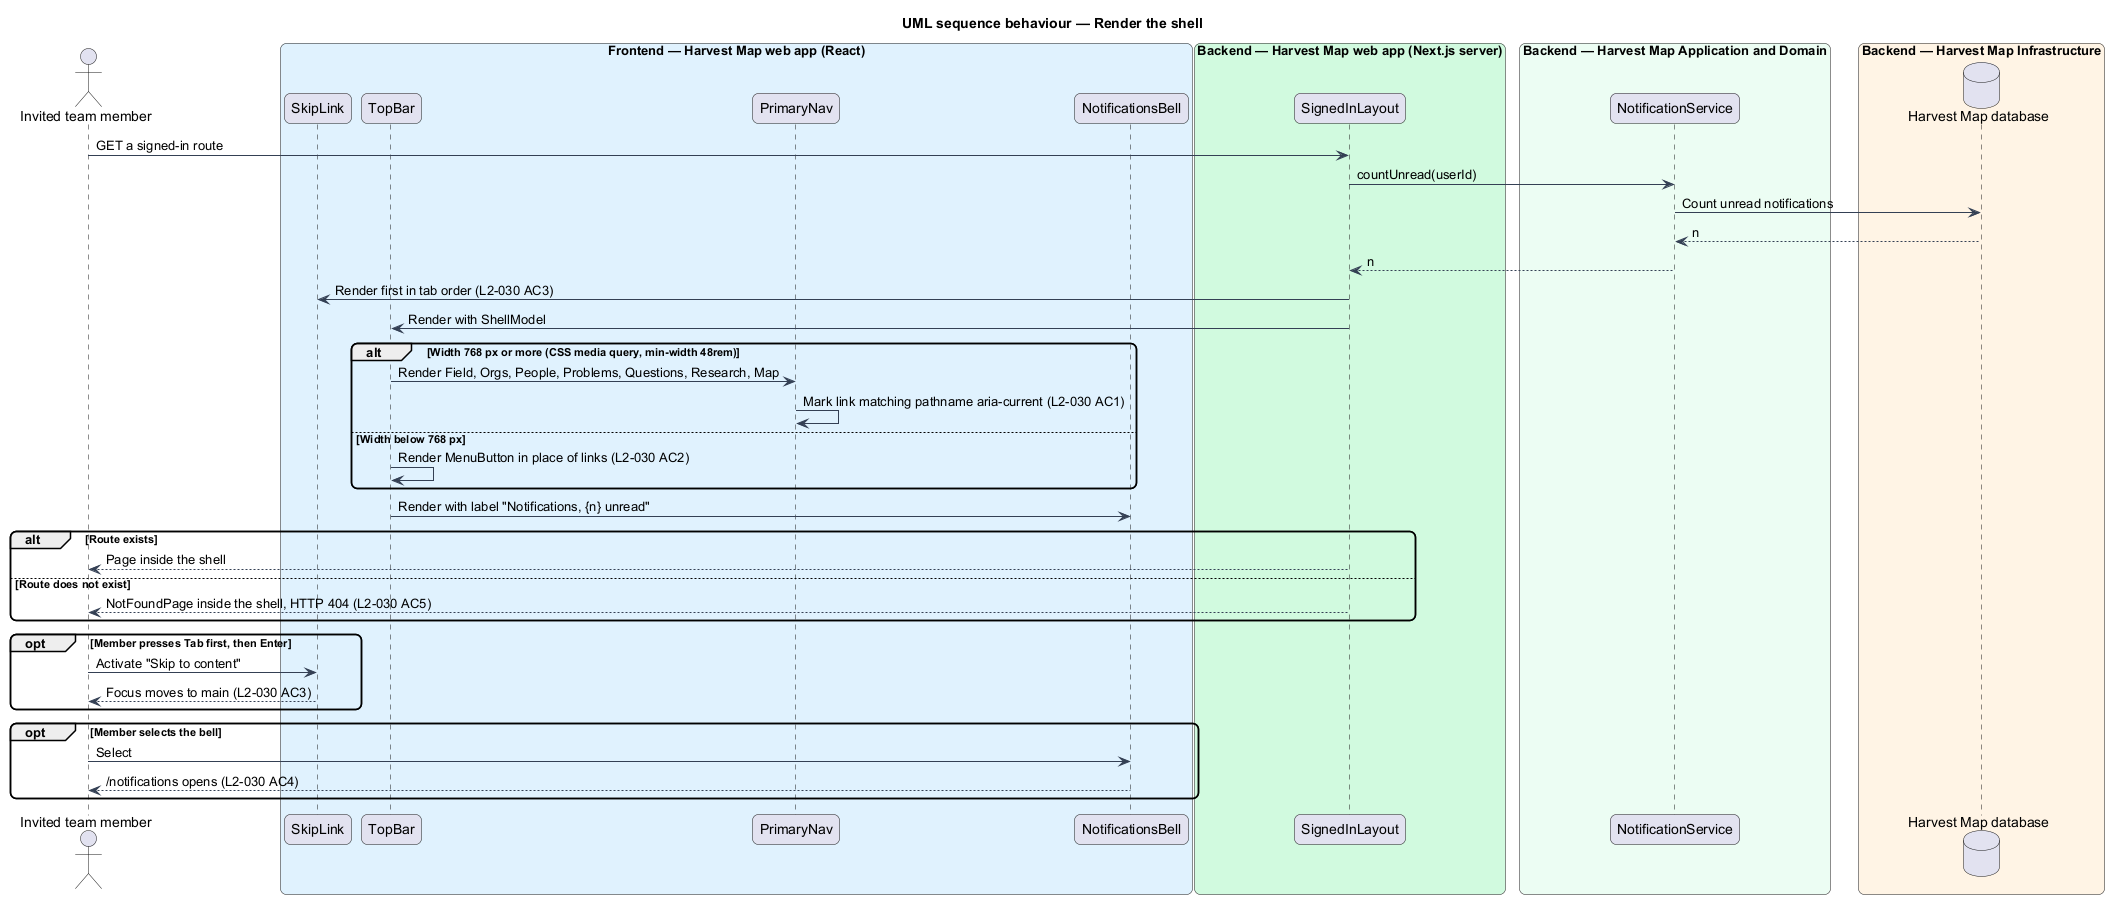

The diagram above was rendered by PlantUML. Its source (embedded in the PNG):
@startuml
title UML sequence behaviour — Render the shell
skinparam backgroundColor #FFFFFF
skinparam shadowing false
skinparam roundcorner 12
skinparam defaultFontName Arial
skinparam ArrowColor #344054
actor "Invited team member" as actor
box "Frontend — Harvest Map web app (React)" #E0F2FE
  participant "SkipLink" as skip
  participant "TopBar" as top
  participant "PrimaryNav" as nav
  participant "NotificationsBell" as bell
end box
box "Backend — Harvest Map web app (Next.js server)" #D1FADF
  participant "SignedInLayout" as layout
end box
box "Backend — Harvest Map Application and Domain" #ECFDF3
  participant "NotificationService" as svc
end box
box "Backend — Harvest Map Infrastructure" #FFF4E5
  database "Harvest Map database" as db
end box
actor -> layout : GET a signed-in route
layout -> svc : countUnread(userId)
svc -> db : Count unread notifications
db --> svc : n
svc --> layout : n
layout -> skip : Render first in tab order (L2-030 AC3)
layout -> top : Render with ShellModel
alt Width 768 px or more (CSS media query, min-width 48rem)
  top -> nav : Render Field, Orgs, People, Problems, Questions, Research, Map
  nav -> nav : Mark link matching pathname aria-current (L2-030 AC1)
else Width below 768 px
  top -> top : Render MenuButton in place of links (L2-030 AC2)
end
top -> bell : Render with label "Notifications, {n} unread"
alt Route exists
  layout --> actor : Page inside the shell
else Route does not exist
  layout --> actor : NotFoundPage inside the shell, HTTP 404 (L2-030 AC5)
end
opt Member presses Tab first, then Enter
  actor -> skip : Activate "Skip to content"
  skip --> actor : Focus moves to main (L2-030 AC3)
end
opt Member selects the bell
  actor -> bell : Select
  bell --> actor : /notifications opens (L2-030 AC4)
end
@enduml